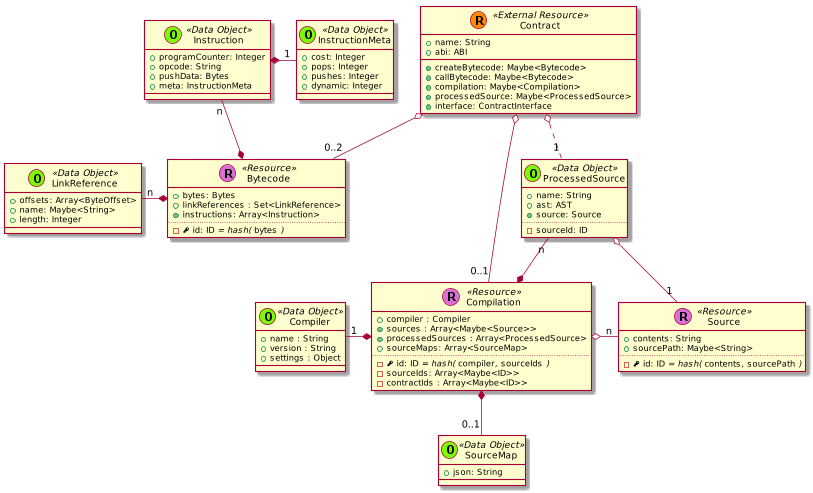

The diagram above was rendered by PlantUML. Its source (embedded in the PNG):
@startuml
scale 0.75



skinparam defaultMonospacedFontName Andale Mono





    class Contract << (R,darkorange) External Resource >> {
      + name: String
      + abi: ABI
      + {method} createBytecode: Maybe<Bytecode>
      + {method} callBytecode: Maybe<Bytecode>
      + {method} compilation: Maybe<Compilation>
      + {method} processedSource: Maybe<ProcessedSource>
      + {method} interface: ContractInterface
    }






    class Bytecode << (R,orchid) Resource >> {
      + bytes: Bytes
      + linkReferences : Set<LinkReference>
      + {method} instructions: Array<Instruction>
      ..
      - {field} <&key> id: ID //= hash(// ""bytes"" //)//
    }

    class Instruction << (O,lawngreen) Data Object >> {
      + programCounter: Integer
      + opcode: String
      + pushData: Bytes
      + meta: InstructionMeta
    }

    class InstructionMeta << (O,lawngreen) Data Object >> {
      + cost: Integer
      + pops: Integer
      + pushes: Integer
      + dynamic: Integer
    }

    Instruction *-right- "1" InstructionMeta
    Instruction "n" --* Bytecode

    class Source << (R,orchid) Resource >> {
      + contents: String
      + sourcePath: Maybe<String>
      ..
      - {field} <&key> id: ID //= hash(// ""contents""//,// ""sourcePath"" //)//
    }




    class Compilation << (R,orchid) Resource >> {
      + compiler : Compiler
      + {method} sources : Array<Maybe<Source>>
      + {method} processedSources : Array<ProcessedSource>
      + sourceMaps: Array<SourceMap>
      ..
      - {field} <&key> id: ID //= hash(// ""compiler""//,// ""sourceIds"" //)//
      - sourceIds: Array<Maybe<ID>>
      - contractIds : Array<Maybe<ID>>
    }

  ProcessedSource "n" --* Compilation







  class Compiler << (O,lawngreen) Data Object >> {
    + name : String
    + version : String
    + settings : Object
  }




    class LinkReference << (O,lawngreen) Data Object >> {
      + offsets: Array<ByteOffset>
      + name: Maybe<String>
      + length: Integer
    }

    class SourceMap << (O,lawngreen) Data Object >> {
      + json: String
    }


    class ProcessedSource << (O,lawngreen) Data Object >> {
      + name: String
      + ast: AST
      + {method} source: Source
      ..
      - sourceId: ID
    }










  Contract o-- "0..2" Bytecode


  Contract o-- "0..1" Compilation
  Contract o.. "1" ProcessedSource



  LinkReference "n" -* Bytecode



  ProcessedSource o-- "1" Source





  Compilation *-left- "1" Compiler

  Compilation o-right- "n" Source


  Compilation *-- "0..1" SourceMap






@enduml